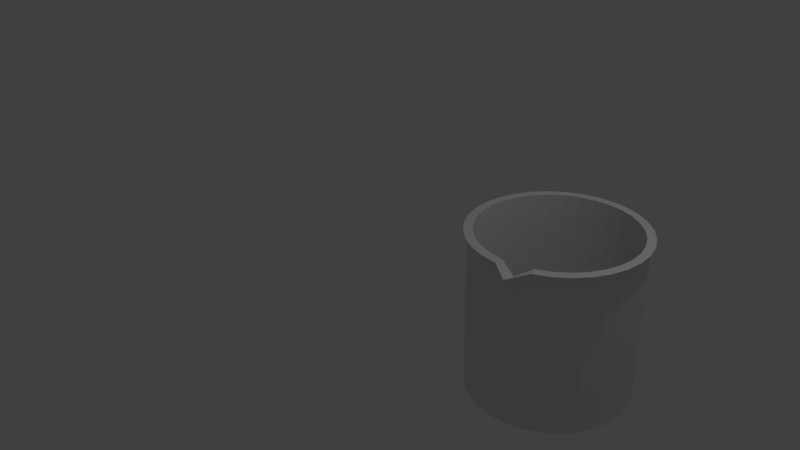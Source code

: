 # Source: beaker2.blend  (saved by Blender 2.77.0; exported with 4.5.12 LTS)
import bpy
from mathutils import Matrix  # noqa: F401  (used for matrix-valued properties, if any)

bpy.ops.wm.read_factory_settings(use_empty=True)
scene = bpy.context.scene
scene.name = 'Scene'

# ---- collections
col_collection_1 = bpy.data.collections.new('Collection 1'); scene.collection.children.link(col_collection_1)

# ---- world
world_world = bpy.data.worlds.new('World'); scene.world = world_world
world_world.color = (0.05088, 0.05088, 0.05088)
world_world.use_sun_shadow = False
world_world.sun_shadow_jitter_overblur = 0.0
world_world.cycles.sampling_method = 'MANUAL'

# ---- cameras
cam_camera = bpy.data.cameras.new('Camera')
cam_camera.clip_end = 100.0
cam_camera.lens = 35.0
cam_camera.sensor_width = 32.0
cam_camera.sensor_height = 18.0
cam_camera.ortho_scale = 7.314
cam_camera.dof.focus_distance = 0.0
cam_camera.dof.aperture_fstop = 128.0

# ---- lights
light_lamp = bpy.data.lights.new('Lamp', 'POINT')
light_lamp.transmission_factor = 0.0
light_lamp.cutoff_distance = 30.0
light_lamp.energy = 100.0
light_lamp.shadow_buffer_clip_start = 1.001
light_lamp.shadow_soft_size = 0.1
light_lamp.shadow_maximum_resolution = 0.006
light_lamp.use_absolute_resolution = True

# ---- meshes
me_cylinder = bpy.data.meshes.new('Cylinder')
me_cylinder.from_pydata([(0.0, 0.0, -1.0), (0.0, 1.0, -0.8), (0.0, 1.0, -1.0), (-7.422e-05, 1.05, 0.9999), (0.1951, 0.9808, -1.0), (0.2048, 1.03, 0.9999), (0.3827, 0.9239, -1.0), (0.4017, 0.9701, 0.9999), (0.5556, 0.8315, -1.0), (0.5833, 0.873, 0.9999), (0.7071, 0.7071, -1.0), (0.7424, 0.7425, 0.9999), (0.8315, 0.5556, -1.0), (0.873, 0.5833, 0.9999), (0.9239, 0.3827, -1.0), (0.97, 0.4018, 0.9999), (0.9808, 0.1951, -1.0), (1.03, 0.2048, 0.9999), (1.0, 7.55e-08, -1.0), (1.05, 6.405e-08, 0.9999), (0.9808, -0.1951, -1.0), (1.03, -0.2048, 0.9999), (0.9239, -0.3827, -1.0), (0.97, -0.4018, 0.9999), (0.8315, -0.5556, -1.0), (0.873, -0.5833, 0.9999), (0.7071, -0.7071, -1.0), (0.7424, -0.7425, 0.9999), (0.5556, -0.8315, -1.0), (0.5833, -0.873, 0.9999), (0.3827, -0.9239, -1.0), (0.4017, -0.9701, 0.9999), (0.1951, -0.9808, -1.0), (0.2048, -1.159, 0.9252), (-3.258e-07, -1.0, -1.0), (-7.456e-05, -1.05, 0.9999), (-0.1951, -0.9808, -1.0), (-0.2049, -1.03, 0.9999), (-0.3827, -0.9239, -1.0), (-0.4019, -0.9701, 0.9999), (-0.5556, -0.8315, -1.0), (-0.5834, -0.873, 0.9999), (-0.7071, -0.7071, -1.0), (-0.7425, -0.7425, 0.9999), (-0.8315, -0.5556, -1.0), (-0.8731, -0.5833, 0.9999), (-0.9239, -0.3827, -1.0), (-0.9701, -0.4018, 0.9999), (-0.9808, -0.1951, -1.0), (-1.03, -0.2048, 0.9999), (-1.0, 9.656e-07, -1.0), (-1.05, 9.987e-07, 0.9999), (-0.9808, 0.1951, -1.0), (-1.03, 0.2048, 0.9999), (-0.9239, 0.3827, -1.0), (-0.9701, 0.4018, 0.9999), (-0.8315, 0.5556, -1.0), (-0.8731, 0.5833, 0.9999), (-0.7071, 0.7071, -1.0), (-0.7425, 0.7425, 0.9999), (-0.5556, 0.8315, -1.0), (-0.5834, 0.873, 0.9999), (-0.3827, 0.9239, -1.0), (-0.4019, 0.9701, 0.9999), (-0.1951, 0.9808, -1.0), (-0.2049, 1.03, 0.9999), (0.0, 1.0, -0.6), (0.0, 1.0, -0.4), (0.0, 1.0, -0.2), (0.0, 1.0, 0.0), (0.0, 1.0, 0.2), (0.0, 1.0, 0.4), (0.0, 1.0, 0.6), (0.0, 1.0, 0.8), (0.1951, 0.9808, 0.8), (0.1951, 0.9808, 0.6), (0.1951, 0.9808, 0.4), (0.1951, 0.9808, 0.2), (0.1951, 0.9808, 0.0), (0.1951, 0.9808, -0.2), (0.1951, 0.9808, -0.4), (0.1951, 0.9808, -0.6), (0.1951, 0.9808, -0.8), (0.3827, 0.9239, 0.8), (0.3827, 0.9239, 0.6), (0.3827, 0.9239, 0.4), (0.3827, 0.9239, 0.2), (0.3827, 0.9239, 0.0), (0.3827, 0.9239, -0.2), (0.3827, 0.9239, -0.4), (0.3827, 0.9239, -0.6), (0.3827, 0.9239, -0.8), (0.5556, 0.8315, 0.8), (0.5556, 0.8315, 0.6), (0.5556, 0.8315, 0.4), (0.5556, 0.8315, 0.2), (0.5556, 0.8315, 0.0), (0.5556, 0.8315, -0.2), (0.5556, 0.8315, -0.4), (0.5556, 0.8315, -0.6), (0.5556, 0.8315, -0.8), (0.7071, 0.7071, 0.8), (0.7071, 0.7071, 0.6), (0.7071, 0.7071, 0.4), (0.7071, 0.7071, 0.2), (0.7071, 0.7071, 0.0), (0.7071, 0.7071, -0.2), (0.7071, 0.7071, -0.4), (0.7071, 0.7071, -0.6), (0.7071, 0.7071, -0.8), (0.8315, 0.5556, 0.8), (0.8315, 0.5556, 0.6), (0.8315, 0.5556, 0.4), (0.8315, 0.5556, 0.2), (0.8315, 0.5556, 0.0), (0.8315, 0.5556, -0.2), (0.8315, 0.5556, -0.4), (0.8315, 0.5556, -0.6), (0.8315, 0.5556, -0.8), (0.9239, 0.3827, 0.8), (0.9239, 0.3827, 0.6), (0.9239, 0.3827, 0.4), (0.9239, 0.3827, 0.2), (0.9239, 0.3827, 0.0), (0.9239, 0.3827, -0.2), (0.9239, 0.3827, -0.4), (0.9239, 0.3827, -0.6), (0.9239, 0.3827, -0.8), (0.9808, 0.1951, 0.8), (0.9808, 0.1951, 0.6), (0.9808, 0.1951, 0.4), (0.9808, 0.1951, 0.2), (0.9808, 0.1951, 0.0), (0.9808, 0.1951, -0.2), (0.9808, 0.1951, -0.4), (0.9808, 0.1951, -0.6), (0.9808, 0.1951, -0.8), (1.0, 7.55e-08, 0.8), (1.0, 7.55e-08, 0.6), (1.0, 7.55e-08, 0.4), (1.0, 7.55e-08, 0.2), (1.0, 7.55e-08, 0.0), (1.0, 7.55e-08, -0.2), (1.0, 7.55e-08, -0.4), (1.0, 7.55e-08, -0.6), (1.0, 7.55e-08, -0.8), (0.9808, -0.1951, 0.8), (0.9808, -0.1951, 0.6), (0.9808, -0.1951, 0.4), (0.9808, -0.1951, 0.2), (0.9808, -0.1951, 0.0), (0.9808, -0.1951, -0.2), (0.9808, -0.1951, -0.4), (0.9808, -0.1951, -0.6), (0.9808, -0.1951, -0.8), (0.9239, -0.3827, 0.8), (0.9239, -0.3827, 0.6), (0.9239, -0.3827, 0.4), (0.9239, -0.3827, 0.2), (0.9239, -0.3827, 0.0), (0.9239, -0.3827, -0.2), (0.9239, -0.3827, -0.4), (0.9239, -0.3827, -0.6), (0.9239, -0.3827, -0.8), (0.8315, -0.5556, 0.8), (0.8315, -0.5556, 0.6), (0.8315, -0.5556, 0.4), (0.8315, -0.5556, 0.2), (0.8315, -0.5556, 0.0), (0.8315, -0.5556, -0.2), (0.8315, -0.5556, -0.4), (0.8315, -0.5556, -0.6), (0.8315, -0.5556, -0.8), (0.7071, -0.7071, 0.8), (0.7071, -0.7071, 0.6), (0.7071, -0.7071, 0.4), (0.7071, -0.7071, 0.2), (0.7071, -0.7071, 0.0), (0.7071, -0.7071, -0.2), (0.7071, -0.7071, -0.4), (0.7071, -0.7071, -0.6), (0.7071, -0.7071, -0.8), (0.5556, -0.8315, 0.8), (0.5556, -0.8315, 0.6), (0.5556, -0.8315, 0.4), (0.5556, -0.8315, 0.2), (0.5556, -0.8315, 0.0), (0.5556, -0.8315, -0.2), (0.5556, -0.8315, -0.4), (0.5556, -0.8315, -0.6), (0.5556, -0.8315, -0.8), (0.3827, -0.9239, 0.8), (0.3827, -0.9239, 0.6), (0.3827, -0.9239, 0.4), (0.3827, -0.9239, 0.2), (0.3827, -0.9239, 0.0), (0.3827, -0.9239, -0.2), (0.3827, -0.9239, -0.4), (0.3827, -0.9239, -0.6), (0.3827, -0.9239, -0.8), (0.1951, -0.9808, 0.8), (0.1951, -0.9808, 0.6), (0.1951, -0.9808, 0.4), (0.1951, -0.9808, 0.2), (0.1951, -0.9808, 0.0), (0.1951, -0.9808, -0.2), (0.1951, -0.9808, -0.4), (0.1951, -0.9808, -0.6), (0.1951, -0.9808, -0.8), (-3.258e-07, -1.0, 0.8), (-3.258e-07, -1.0, 0.6), (-3.258e-07, -1.0, 0.4), (-3.258e-07, -1.0, 0.2), (-3.258e-07, -1.0, 0.0), (-3.258e-07, -1.0, -0.2), (-3.258e-07, -1.0, -0.4), (-3.258e-07, -1.0, -0.6), (-3.258e-07, -1.0, -0.8), (-0.1951, -0.9808, 0.8), (-0.1951, -0.9808, 0.6), (-0.1951, -0.9808, 0.4), (-0.1951, -0.9808, 0.2), (-0.1951, -0.9808, 0.0), (-0.1951, -0.9808, -0.2), (-0.1951, -0.9808, -0.4), (-0.1951, -0.9808, -0.6), (-0.1951, -0.9808, -0.8), (-0.3827, -0.9239, 0.8), (-0.3827, -0.9239, 0.6), (-0.3827, -0.9239, 0.4), (-0.3827, -0.9239, 0.2), (-0.3827, -0.9239, 0.0), (-0.3827, -0.9239, -0.2), (-0.3827, -0.9239, -0.4), (-0.3827, -0.9239, -0.6), (-0.3827, -0.9239, -0.8), (-0.5556, -0.8315, 0.8), (-0.5556, -0.8315, 0.6), (-0.5556, -0.8315, 0.4), (-0.5556, -0.8315, 0.2), (-0.5556, -0.8315, 0.0), (-0.5556, -0.8315, -0.2), (-0.5556, -0.8315, -0.4), (-0.5556, -0.8315, -0.6), (-0.5556, -0.8315, -0.8), (-0.7071, -0.7071, 0.8), (-0.7071, -0.7071, 0.6), (-0.7071, -0.7071, 0.4), (-0.7071, -0.7071, 0.2), (-0.7071, -0.7071, 0.0), (-0.7071, -0.7071, -0.2), (-0.7071, -0.7071, -0.4), (-0.7071, -0.7071, -0.6), (-0.7071, -0.7071, -0.8), (-0.8315, -0.5556, 0.8), (-0.8315, -0.5556, 0.6), (-0.8315, -0.5556, 0.4), (-0.8315, -0.5556, 0.2), (-0.8315, -0.5556, 0.0), (-0.8315, -0.5556, -0.2), (-0.8315, -0.5556, -0.4), (-0.8315, -0.5556, -0.6), (-0.8315, -0.5556, -0.8), (-0.9239, -0.3827, 0.8), (-0.9239, -0.3827, 0.6), (-0.9239, -0.3827, 0.4), (-0.9239, -0.3827, 0.2), (-0.9239, -0.3827, 0.0), (-0.9239, -0.3827, -0.2), (-0.9239, -0.3827, -0.4), (-0.9239, -0.3827, -0.6), (-0.9239, -0.3827, -0.8), (-0.9808, -0.1951, 0.8), (-0.9808, -0.1951, 0.6), (-0.9808, -0.1951, 0.4), (-0.9808, -0.1951, 0.2), (-0.9808, -0.1951, 0.0), (-0.9808, -0.1951, -0.2), (-0.9808, -0.1951, -0.4), (-0.9808, -0.1951, -0.6), (-0.9808, -0.1951, -0.8), (-1.0, 9.656e-07, 0.8), (-1.0, 9.656e-07, 0.6), (-1.0, 9.656e-07, 0.4), (-1.0, 9.656e-07, 0.2), (-1.0, 9.656e-07, 0.0), (-1.0, 9.656e-07, -0.2), (-1.0, 9.656e-07, -0.4), (-1.0, 9.656e-07, -0.6), (-1.0, 9.656e-07, -0.8), (-0.9808, 0.1951, 0.8), (-0.9808, 0.1951, 0.6), (-0.9808, 0.1951, 0.4), (-0.9808, 0.1951, 0.2), (-0.9808, 0.1951, 0.0), (-0.9808, 0.1951, -0.2), (-0.9808, 0.1951, -0.4), (-0.9808, 0.1951, -0.6), (-0.9808, 0.1951, -0.8), (-0.9239, 0.3827, 0.8), (-0.9239, 0.3827, 0.6), (-0.9239, 0.3827, 0.4), (-0.9239, 0.3827, 0.2), (-0.9239, 0.3827, 0.0), (-0.9239, 0.3827, -0.2), (-0.9239, 0.3827, -0.4), (-0.9239, 0.3827, -0.6), (-0.9239, 0.3827, -0.8), (-0.8315, 0.5556, 0.8), (-0.8315, 0.5556, 0.6), (-0.8315, 0.5556, 0.4), (-0.8315, 0.5556, 0.2), (-0.8315, 0.5556, 0.0), (-0.8315, 0.5556, -0.2), (-0.8315, 0.5556, -0.4), (-0.8315, 0.5556, -0.6), (-0.8315, 0.5556, -0.8), (-0.7071, 0.7071, 0.8), (-0.7071, 0.7071, 0.6), (-0.7071, 0.7071, 0.4), (-0.7071, 0.7071, 0.2), (-0.7071, 0.7071, 0.0), (-0.7071, 0.7071, -0.2), (-0.7071, 0.7071, -0.4), (-0.7071, 0.7071, -0.6), (-0.7071, 0.7071, -0.8), (-0.5556, 0.8315, 0.8), (-0.5556, 0.8315, 0.6), (-0.5556, 0.8315, 0.4), (-0.5556, 0.8315, 0.2), (-0.5556, 0.8315, 0.0), (-0.5556, 0.8315, -0.2), (-0.5556, 0.8315, -0.4), (-0.5556, 0.8315, -0.6), (-0.5556, 0.8315, -0.8), (-0.3827, 0.9239, 0.8), (-0.3827, 0.9239, 0.6), (-0.3827, 0.9239, 0.4), (-0.3827, 0.9239, 0.2), (-0.3827, 0.9239, 0.0), (-0.3827, 0.9239, -0.2), (-0.3827, 0.9239, -0.4), (-0.3827, 0.9239, -0.6), (-0.3827, 0.9239, -0.8), (-0.1951, 0.9808, 0.8), (-0.1951, 0.9808, 0.6), (-0.1951, 0.9808, 0.4), (-0.1951, 0.9808, 0.2), (-0.1951, 0.9808, 0.0), (-0.1951, 0.9808, -0.2), (-0.1951, 0.9808, -0.4), (-0.1951, 0.9808, -0.6), (-0.1951, 0.9808, -0.8), (0.0, 1.0, 0.8697), (0.0, 1.0, 0.9364), (0.5556, 0.8315, 0.9364), (0.5556, 0.8315, 0.8697), (0.3827, 0.9239, 0.9364), (0.3827, 0.9239, 0.8697), (0.1951, 0.9808, 0.9364), (0.1951, 0.9808, 0.8697), (0.7071, 0.7071, 0.9364), (0.7071, 0.7071, 0.8697), (0.8315, 0.5556, 0.9364), (0.8315, 0.5556, 0.8697), (0.9239, 0.3827, 0.9364), (0.9239, 0.3827, 0.8697), (0.9808, 0.1951, 0.9364), (0.9808, 0.1951, 0.8697), (1.0, 7.55e-08, 0.9364), (1.0, 7.55e-08, 0.8697), (0.9808, -0.1951, 0.9364), (0.9808, -0.1951, 0.8697), (0.9239, -0.3827, 0.9364), (0.9239, -0.3827, 0.8697), (0.8315, -0.5556, 0.9364), (0.8315, -0.5556, 0.8697), (0.7071, -0.7071, 0.9364), (0.7071, -0.7071, 0.8697), (0.5556, -0.8315, 0.9364), (0.5556, -0.8315, 0.8697), (0.3827, -0.9239, 0.9364), (0.3827, -0.9239, 0.8697), (0.1951, -1.073, 0.8949), (0.1951, -0.9934, 0.8695), (-3.258e-07, -1.0, 0.9364), (-3.258e-07, -1.0, 0.8697), (-0.1951, -0.9808, 0.9364), (-0.1951, -0.9808, 0.8697), (-0.3827, -0.9239, 0.9364), (-0.3827, -0.9239, 0.8697), (-0.5556, -0.8315, 0.9364), (-0.5556, -0.8315, 0.8697), (-0.7071, -0.7071, 0.9364), (-0.7071, -0.7071, 0.8697), (-0.8315, -0.5556, 0.9364), (-0.8315, -0.5556, 0.8697), (-0.9239, -0.3827, 0.9364), (-0.9239, -0.3827, 0.8697), (-0.9808, -0.1951, 0.9364), (-0.9808, -0.1951, 0.8697), (-1.0, 9.656e-07, 0.9364), (-1.0, 9.656e-07, 0.8697), (-0.9808, 0.1951, 0.9364), (-0.9808, 0.1951, 0.8697), (-0.9239, 0.3827, 0.9364), (-0.9239, 0.3827, 0.8697), (-0.8315, 0.5556, 0.9364), (-0.8315, 0.5556, 0.8697), (-0.7071, 0.7071, 0.9364), (-0.7071, 0.7071, 0.8697), (-0.5556, 0.8315, 0.9364), (-0.5556, 0.8315, 0.8697), (-0.3827, 0.9239, 0.9364), (-0.3827, 0.9239, 0.8697), (-0.1951, 0.9808, 0.9364), (-0.1951, 0.9808, 0.8697), (0.003043, 0.945, 1.003), (0.1874, 0.9268, 1.003), (0.3647, 0.8731, 1.003), (0.5281, 0.7857, 1.003), (0.6713, 0.6682, 1.003), (0.7888, 0.525, 1.003), (0.8761, 0.3616, 1.003), (0.9299, 0.1844, 1.003), (0.948, 8.566e-08, 1.003), (0.9299, -0.1844, 1.003), (0.8761, -0.3616, 1.003), (0.7888, -0.525, 1.003), (0.6713, -0.6682, 1.003), (0.5281, -0.7857, 1.003), (0.3647, -0.8731, 1.003), (0.1874, -0.9613, 0.8689), (0.003043, -0.945, 1.003), (-0.1813, -0.9268, 1.003), (-0.3586, -0.8731, 1.003), (-0.522, -0.7857, 1.003), (-0.6652, -0.6682, 1.003), (-0.7827, -0.525, 1.003), (-0.87, -0.3616, 1.003), (-0.9238, -0.1844, 1.003), (-0.942, 9.268e-07, 1.003), (-0.9238, 0.1844, 1.003), (-0.87, 0.3616, 1.003), (-0.7827, 0.525, 1.003), (-0.6652, 0.6682, 1.003), (-0.522, 0.7857, 1.003), (-0.3586, 0.8731, 1.003), (-0.1813, 0.9268, 1.003), (0.002969, 0.9, -0.8779), (0.1785, 0.8827, -0.8779), (0.3474, 0.8315, -0.8779), (0.503, 0.7483, -0.8779), (0.6394, 0.6364, -0.8779), (0.7513, 0.5, -0.8779), (0.8345, 0.3444, -0.8779), (0.8857, 0.1756, -0.8779), (0.903, 9.609e-08, -0.8779), (0.8857, -0.1756, -0.8779), (0.8345, -0.3444, -0.8779), (0.7513, -0.5, -0.8779), (0.6394, -0.6364, -0.8779), (0.503, -0.7483, -0.8779), (0.3474, -0.8315, -0.8779), (0.1785, -0.8827, -0.8779), (0.002968, -0.9, -0.8779), (-0.1726, -0.8827, -0.8779), (-0.3414, -0.8315, -0.8779), (-0.497, -0.7483, -0.8779), (-0.6334, -0.6364, -0.8779), (-0.7454, -0.5, -0.8779), (-0.8285, -0.3444, -0.8779), (-0.8797, -0.1756, -0.8779), (-0.897, 8.972e-07, -0.8779), (-0.8797, 0.1756, -0.8779), (-0.8285, 0.3444, -0.8779), (-0.7454, 0.5, -0.8779), (-0.6334, 0.6364, -0.8779), (-0.497, 0.7483, -0.8779), (-0.3414, 0.8315, -0.8779), (-0.1726, 0.8827, -0.8779)], [], [(0, 2, 4), (323, 322, 331, 332), (354, 3, 5, 359), (0, 4, 6), (324, 323, 332, 333), (359, 5, 7, 357), (0, 6, 8), (325, 324, 333, 334), (357, 7, 9, 355), (0, 8, 10), (58, 325, 334, 60), (355, 9, 11, 361), (0, 10, 12), (327, 326, 335, 336), (361, 11, 13, 363), (0, 12, 14), (328, 327, 336, 337), (363, 13, 15, 365), (0, 14, 16), (329, 328, 337, 338), (365, 15, 17, 367), (0, 16, 18), (330, 329, 338, 339), (367, 17, 19, 369), (0, 18, 20), (331, 330, 339, 340), (369, 19, 21, 371), (0, 20, 22), (332, 331, 340, 341), (371, 21, 23, 373), (0, 22, 24), (333, 332, 341, 342), (373, 23, 25, 375), (0, 24, 26), (334, 333, 342, 343), (375, 25, 27, 377), (0, 26, 28), (60, 334, 343, 62), (377, 27, 29, 379), (0, 28, 30), (336, 335, 344, 345), (379, 29, 31, 381), (0, 30, 32), (337, 336, 345, 346), (381, 31, 33, 383), (0, 32, 34), (338, 337, 346, 347), (383, 33, 35, 385), (0, 34, 36), (339, 338, 347, 348), (385, 35, 37, 387), (0, 36, 38), (340, 339, 348, 349), (387, 37, 39, 389), (0, 38, 40), (341, 340, 349, 350), (389, 39, 41, 391), (0, 40, 42), (342, 341, 350, 351), (391, 41, 43, 393), (0, 42, 44), (343, 342, 351, 352), (393, 43, 45, 395), (0, 44, 46), (62, 343, 352, 64), (395, 45, 47, 397), (0, 46, 48), (345, 344, 73, 72), (397, 47, 49, 399), (0, 48, 50), (346, 345, 72, 71), (399, 49, 51, 401), (0, 50, 52), (347, 346, 71, 70), (401, 51, 53, 403), (0, 52, 54), (348, 347, 70, 69), (403, 53, 55, 405), (0, 54, 56), (349, 348, 69, 68), (405, 55, 57, 407), (0, 56, 58), (350, 349, 68, 67), (407, 57, 59, 409), (0, 58, 60), (351, 350, 67, 66), (409, 59, 61, 411), (0, 60, 62), (352, 351, 66, 1), (411, 61, 63, 413), (0, 62, 64), (64, 352, 1, 2), (413, 63, 65, 415), (0, 64, 2), (322, 321, 330, 331), (415, 65, 3, 354), (321, 320, 329, 330), (320, 319, 328, 329), (319, 318, 327, 328), (318, 317, 326, 327), (56, 316, 325, 58), (316, 315, 324, 325), (315, 314, 323, 324), (314, 313, 322, 323), (313, 312, 321, 322), (312, 311, 320, 321), (311, 310, 319, 320), (310, 309, 318, 319), (309, 308, 317, 318), (54, 307, 316, 56), (307, 306, 315, 316), (306, 305, 314, 315), (305, 304, 313, 314), (304, 303, 312, 313), (303, 302, 311, 312), (302, 301, 310, 311), (301, 300, 309, 310), (300, 299, 308, 309), (52, 298, 307, 54), (298, 297, 306, 307), (297, 296, 305, 306), (296, 295, 304, 305), (295, 294, 303, 304), (294, 293, 302, 303), (293, 292, 301, 302), (292, 291, 300, 301), (291, 290, 299, 300), (50, 289, 298, 52), (289, 288, 297, 298), (288, 287, 296, 297), (287, 286, 295, 296), (286, 285, 294, 295), (285, 284, 293, 294), (284, 283, 292, 293), (283, 282, 291, 292), (282, 281, 290, 291), (48, 280, 289, 50), (280, 279, 288, 289), (279, 278, 287, 288), (278, 277, 286, 287), (277, 276, 285, 286), (276, 275, 284, 285), (275, 274, 283, 284), (274, 273, 282, 283), (273, 272, 281, 282), (46, 271, 280, 48), (271, 270, 279, 280), (270, 269, 278, 279), (269, 268, 277, 278), (268, 267, 276, 277), (267, 266, 275, 276), (266, 265, 274, 275), (265, 264, 273, 274), (264, 263, 272, 273), (44, 262, 271, 46), (262, 261, 270, 271), (261, 260, 269, 270), (260, 259, 268, 269), (259, 258, 267, 268), (258, 257, 266, 267), (257, 256, 265, 266), (256, 255, 264, 265), (255, 254, 263, 264), (42, 253, 262, 44), (253, 252, 261, 262), (252, 251, 260, 261), (251, 250, 259, 260), (250, 249, 258, 259), (249, 248, 257, 258), (248, 247, 256, 257), (247, 246, 255, 256), (246, 245, 254, 255), (40, 244, 253, 42), (244, 243, 252, 253), (243, 242, 251, 252), (242, 241, 250, 251), (241, 240, 249, 250), (240, 239, 248, 249), (239, 238, 247, 248), (238, 237, 246, 247), (237, 236, 245, 246), (38, 235, 244, 40), (235, 234, 243, 244), (234, 233, 242, 243), (233, 232, 241, 242), (232, 231, 240, 241), (231, 230, 239, 240), (230, 229, 238, 239), (229, 228, 237, 238), (228, 227, 236, 237), (36, 226, 235, 38), (226, 225, 234, 235), (225, 224, 233, 234), (224, 223, 232, 233), (223, 222, 231, 232), (222, 221, 230, 231), (221, 220, 229, 230), (220, 219, 228, 229), (219, 218, 227, 228), (34, 217, 226, 36), (217, 216, 225, 226), (216, 215, 224, 225), (215, 214, 223, 224), (214, 213, 222, 223), (213, 212, 221, 222), (212, 211, 220, 221), (211, 210, 219, 220), (210, 209, 218, 219), (32, 208, 217, 34), (208, 207, 216, 217), (207, 206, 215, 216), (206, 205, 214, 215), (205, 204, 213, 214), (204, 203, 212, 213), (203, 202, 211, 212), (202, 201, 210, 211), (201, 200, 209, 210), (30, 199, 208, 32), (199, 198, 207, 208), (198, 197, 206, 207), (197, 196, 205, 206), (196, 195, 204, 205), (195, 194, 203, 204), (194, 193, 202, 203), (193, 192, 201, 202), (192, 191, 200, 201), (28, 190, 199, 30), (190, 189, 198, 199), (189, 188, 197, 198), (188, 187, 196, 197), (187, 186, 195, 196), (186, 185, 194, 195), (185, 184, 193, 194), (184, 183, 192, 193), (183, 182, 191, 192), (26, 181, 190, 28), (181, 180, 189, 190), (180, 179, 188, 189), (179, 178, 187, 188), (178, 177, 186, 187), (177, 176, 185, 186), (176, 175, 184, 185), (175, 174, 183, 184), (174, 173, 182, 183), (24, 172, 181, 26), (172, 171, 180, 181), (171, 170, 179, 180), (170, 169, 178, 179), (169, 168, 177, 178), (168, 167, 176, 177), (167, 166, 175, 176), (166, 165, 174, 175), (165, 164, 173, 174), (22, 163, 172, 24), (163, 162, 171, 172), (162, 161, 170, 171), (161, 160, 169, 170), (160, 159, 168, 169), (159, 158, 167, 168), (158, 157, 166, 167), (157, 156, 165, 166), (156, 155, 164, 165), (20, 154, 163, 22), (154, 153, 162, 163), (153, 152, 161, 162), (152, 151, 160, 161), (151, 150, 159, 160), (150, 149, 158, 159), (149, 148, 157, 158), (148, 147, 156, 157), (147, 146, 155, 156), (18, 145, 154, 20), (145, 144, 153, 154), (144, 143, 152, 153), (143, 142, 151, 152), (142, 141, 150, 151), (141, 140, 149, 150), (140, 139, 148, 149), (139, 138, 147, 148), (138, 137, 146, 147), (16, 136, 145, 18), (136, 135, 144, 145), (135, 134, 143, 144), (134, 133, 142, 143), (133, 132, 141, 142), (132, 131, 140, 141), (131, 130, 139, 140), (130, 129, 138, 139), (129, 128, 137, 138), (14, 127, 136, 16), (127, 126, 135, 136), (126, 125, 134, 135), (125, 124, 133, 134), (124, 123, 132, 133), (123, 122, 131, 132), (122, 121, 130, 131), (121, 120, 129, 130), (120, 119, 128, 129), (12, 118, 127, 14), (118, 117, 126, 127), (117, 116, 125, 126), (116, 115, 124, 125), (115, 114, 123, 124), (114, 113, 122, 123), (113, 112, 121, 122), (112, 111, 120, 121), (111, 110, 119, 120), (10, 109, 118, 12), (109, 108, 117, 118), (108, 107, 116, 117), (107, 106, 115, 116), (106, 105, 114, 115), (105, 104, 113, 114), (104, 103, 112, 113), (103, 102, 111, 112), (102, 101, 110, 111), (8, 100, 109, 10), (100, 99, 108, 109), (99, 98, 107, 108), (98, 97, 106, 107), (97, 96, 105, 106), (96, 95, 104, 105), (95, 94, 103, 104), (94, 93, 102, 103), (93, 92, 101, 102), (6, 91, 100, 8), (91, 90, 99, 100), (90, 89, 98, 99), (89, 88, 97, 98), (88, 87, 96, 97), (87, 86, 95, 96), (86, 85, 94, 95), (85, 84, 93, 94), (84, 83, 92, 93), (4, 82, 91, 6), (82, 81, 90, 91), (81, 80, 89, 90), (80, 79, 88, 89), (79, 78, 87, 88), (78, 77, 86, 87), (77, 76, 85, 86), (76, 75, 84, 85), (75, 74, 83, 84), (2, 1, 82, 4), (1, 66, 81, 82), (66, 67, 80, 81), (67, 68, 79, 80), (68, 69, 78, 79), (69, 70, 77, 78), (70, 71, 76, 77), (71, 72, 75, 76), (72, 73, 74, 75), (344, 416, 353, 73), (416, 415, 354, 353), (335, 414, 416, 344), (414, 413, 415, 416), (326, 412, 414, 335), (412, 411, 413, 414), (317, 410, 412, 326), (410, 409, 411, 412), (308, 408, 410, 317), (408, 407, 409, 410), (299, 406, 408, 308), (406, 405, 407, 408), (290, 404, 406, 299), (404, 403, 405, 406), (281, 402, 404, 290), (402, 401, 403, 404), (272, 400, 402, 281), (400, 399, 401, 402), (263, 398, 400, 272), (398, 397, 399, 400), (254, 396, 398, 263), (396, 395, 397, 398), (245, 394, 396, 254), (394, 393, 395, 396), (236, 392, 394, 245), (392, 391, 393, 394), (227, 390, 392, 236), (390, 389, 391, 392), (218, 388, 390, 227), (388, 387, 389, 390), (209, 386, 388, 218), (386, 385, 387, 388), (200, 384, 386, 209), (384, 383, 385, 386), (191, 382, 384, 200), (382, 381, 383, 384), (182, 380, 382, 191), (380, 379, 381, 382), (173, 378, 380, 182), (378, 377, 379, 380), (164, 376, 378, 173), (376, 375, 377, 378), (155, 374, 376, 164), (374, 373, 375, 376), (146, 372, 374, 155), (372, 371, 373, 374), (137, 370, 372, 146), (370, 369, 371, 372), (128, 368, 370, 137), (368, 367, 369, 370), (119, 366, 368, 128), (366, 365, 367, 368), (110, 364, 366, 119), (364, 363, 365, 366), (101, 362, 364, 110), (362, 361, 363, 364), (92, 356, 362, 101), (356, 355, 361, 362), (83, 358, 356, 92), (358, 357, 355, 356), (74, 360, 358, 83), (360, 359, 357, 358), (73, 353, 360, 74), (353, 354, 359, 360), (55, 53, 442, 443), (39, 37, 434, 435), (23, 21, 426, 427), (7, 5, 418, 419), (3, 65, 448, 417), (61, 59, 445, 446), (45, 43, 437, 438), (29, 27, 429, 430), (13, 11, 421, 422), (51, 49, 440, 441), (35, 33, 432, 433), (19, 17, 424, 425), (57, 55, 443, 444), (41, 39, 435, 436), (25, 23, 427, 428), (9, 7, 419, 420), (63, 61, 446, 447), (47, 45, 438, 439), (31, 29, 430, 431), (15, 13, 422, 423), (5, 3, 417, 418), (53, 51, 441, 442), (37, 35, 433, 434), (21, 19, 425, 426), (59, 57, 444, 445), (43, 41, 436, 437), (27, 25, 428, 429), (11, 9, 420, 421), (65, 63, 447, 448), (49, 47, 439, 440), (33, 31, 431, 432), (17, 15, 423, 424), (440, 439, 471, 472), (427, 426, 458, 459), (441, 440, 472, 473), (428, 427, 459, 460), (442, 441, 473, 474), (429, 428, 460, 461), (443, 442, 474, 475), (430, 429, 461, 462), (444, 443, 475, 476), (431, 430, 462, 463), (418, 417, 449, 450), (445, 444, 476, 477), (432, 431, 463, 464), (419, 418, 450, 451), (446, 445, 477, 478), (433, 432, 464, 465), (420, 419, 451, 452), (447, 446, 478, 479), (434, 433, 465, 466), (421, 420, 452, 453), (448, 447, 479, 480), (435, 434, 466, 467), (422, 421, 453, 454), (417, 448, 480, 449), (436, 435, 467, 468), (423, 422, 454, 455), (437, 436, 468, 469), (424, 423, 455, 456), (438, 437, 469, 470), (425, 424, 456, 457), (439, 438, 470, 471), (426, 425, 457, 458)])
me_cylinder.use_remesh_preserve_volume = False
me_cylinder.use_remesh_preserve_attributes = False
me_cylinder.use_mirror_vertex_groups = False
me_cylinder.update()

# ---- objects
ob_cylinder = bpy.data.objects.new('Cylinder', me_cylinder)
ob_lamp = bpy.data.objects.new('Lamp', light_lamp)
ob_camera = bpy.data.objects.new('Camera', cam_camera)

# ---- transforms, parenting, visibility, modifiers, constraints
ob_cylinder.location = (2.396, 0.6156, -0.01475)
ob_cylinder.lineart.crease_threshold = 0.0
ob_lamp.location = (4.076, 1.005, 5.904)
ob_lamp.rotation_euler = (0.6503, 0.05522, 1.866)
ob_lamp.lock_rotations_4d = False
ob_lamp.empty_display_type = 'ARROWS'
ob_lamp.color = (0.0, 0.0, 0.0, 0.0)
ob_lamp.lineart.crease_threshold = 0.0
ob_camera.location = (7.481, -6.508, 5.344)
ob_camera.rotation_euler = (1.109, 0.01082, 0.8149)
ob_camera.lock_rotations_4d = False
ob_camera.empty_display_type = 'ARROWS'
ob_camera.color = (0.0, 0.0, 0.0, 0.0)
ob_camera.display_type = 'WIRE'
ob_camera.lineart.crease_threshold = 0.0

# ---- collection membership
col_collection_1.objects.link(ob_cylinder)
col_collection_1.objects.link(ob_lamp)
col_collection_1.objects.link(ob_camera)

# ---- scene / render settings (as saved in the file)
scene.camera = ob_camera
scene.frame_start = 1; scene.frame_end = 250; scene.frame_set(1)
scene.render.engine = 'BLENDER_EEVEE_NEXT'
scene.render.resolution_percentage = 50
scene.render.dither_intensity = 0.0
scene.cycles.use_denoising = False
scene.cycles.samples = 128
scene.cycles.sampling_pattern = 'TABULATED_SOBOL'
scene.cycles.light_sampling_threshold = 0.0
scene.cycles.use_adaptive_sampling = False
scene.cycles.use_light_tree = False
scene.cycles.blur_glossy = 0.0
scene.cycles.sample_clamp_indirect = 0.0
scene.view_settings.view_transform = 'Standard'
bpy.context.view_layer.update()
